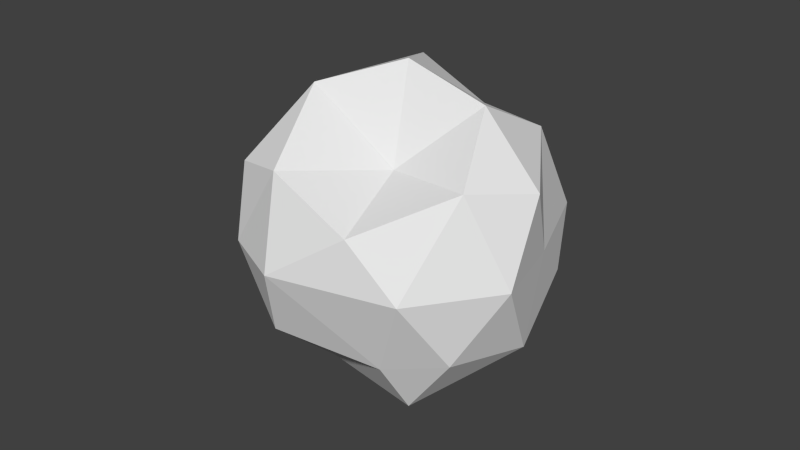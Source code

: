 # Source: smokePuff1.blend  (saved by Blender 2.76.0; exported with 4.5.12 LTS)
import bpy
from mathutils import Matrix  # noqa: F401  (used for matrix-valued properties, if any)

bpy.ops.wm.read_factory_settings(use_empty=True)
scene = bpy.context.scene
scene.name = 'Scene'

# ---- collections
col_collection_1 = bpy.data.collections.new('Collection 1'); scene.collection.children.link(col_collection_1)

# ---- world
world_world = bpy.data.worlds.new('World'); scene.world = world_world
world_world.color = (0.05088, 0.05088, 0.05088)
world_world.use_sun_shadow = False
world_world.sun_shadow_jitter_overblur = 0.0
world_world.cycles.sampling_method = 'MANUAL'
world_world.cycles.sample_map_resolution = 256

# ---- meshes
me_icosphere = bpy.data.meshes.new('Icosphere')
me_icosphere.from_pydata([(-0.004925, -0.04983, -0.0007536), (0.03604, -0.02219, 0.02553), (-0.01396, -0.02219, 0.04178), (-0.03562, -0.02219, -0.0007537), (-0.01396, -0.02219, -0.04329), (0.03604, -0.0146, -0.02704), (0.01368, 0.01571, 0.04178), (-0.03113, 0.02253, 0.03375), (-0.03632, 0.01677, -0.02704), (0.01368, 0.02253, -0.04032), (0.04459, 0.02253, -0.0007538), (-0.0001357, 0.05017, -0.0007539), (-0.008259, -0.03773, 0.02379), (0.02113, -0.04236, 0.02468), (0.01849, -0.02612, 0.03399), (0.0424, -0.02612, -0.0007536), (0.02113, -0.03151, -0.0162), (-0.02642, -0.03437, -0.0007536), (-0.03455, -0.02612, 0.02425), (-0.008259, -0.04236, -0.02575), (-0.03455, -0.02612, -0.02575), (0.01301, -0.02612, -0.0412), (0.04742, 0.0001694, 0.0147), (0.04091, 0.0001693, -0.01084), (-0.009018, 0.0001696, 0.04925), (0.02925, 0.0001695, 0.0397), (-0.04769, 0.0001694, 0.0147), (-0.02953, 0.0001695, 0.0397), (-0.02953, 0.0001692, -0.0412), (-0.04134, 0.0001694, -0.005138), (0.02925, 0.0001692, -0.0412), (-0.0001357, 0.0001693, -0.03499), (0.03427, 0.02646, 0.0192), (-0.01328, 0.02646, 0.0397), (-0.03958, 0.02646, 0.005511), (-0.01829, 0.02646, -0.0412), (0.02801, 0.02961, -0.02575), (0.00862, 0.02485, 0.0161), (0.02615, 0.0427, -0.0007539), (-0.0214, 0.0427, 0.0147), (-0.01421, 0.0427, -0.02482), (0.007987, 0.0318, -0.02575)], [], [(0, 13, 12), (1, 13, 15), (0, 12, 17), (0, 17, 19), (0, 19, 16), (1, 15, 22), (2, 14, 24), (3, 18, 26), (4, 20, 28), (5, 21, 30), (1, 22, 25), (2, 24, 27), (3, 26, 29), (4, 28, 31), (5, 30, 23), (6, 32, 37), (7, 33, 39), (8, 34, 40), (9, 35, 41), (10, 36, 38), (38, 41, 11), (38, 36, 41), (36, 9, 41), (41, 40, 11), (41, 35, 40), (35, 8, 40), (40, 39, 11), (40, 34, 39), (34, 7, 39), (39, 37, 11), (39, 33, 37), (33, 6, 37), (37, 38, 11), (37, 32, 38), (32, 10, 38), (23, 36, 10), (23, 30, 36), (30, 9, 36), (31, 35, 9), (31, 28, 35), (28, 8, 35), (29, 34, 8), (29, 26, 34), (26, 7, 34), (27, 33, 7), (27, 24, 33), (24, 6, 33), (25, 32, 6), (25, 22, 32), (22, 10, 32), (30, 31, 9), (30, 21, 31), (21, 4, 31), (28, 29, 8), (28, 20, 29), (20, 3, 29), (26, 27, 7), (26, 18, 27), (18, 2, 27), (24, 25, 6), (24, 14, 25), (14, 1, 25), (22, 23, 10), (22, 15, 23), (15, 5, 23), (16, 21, 5), (16, 19, 21), (19, 4, 21), (19, 20, 4), (19, 17, 20), (17, 3, 20), (17, 18, 3), (17, 12, 18), (12, 2, 18), (15, 16, 5), (15, 13, 16), (13, 0, 16), (12, 14, 2), (12, 13, 14), (13, 1, 14)])
_uv = me_icosphere.uv_layers.new(name='UVMap')
_uv.uv.foreach_set('vector', [0.5315, 0.8863, 0.5334, 0.879, 0.5362, 0.8849, 0.5559, 0.8718, 0.551, 0.8725, 0.5565, 0.8668, 0.5315, 0.8863, 0.5362, 0.8849, 0.5358, 0.89, 0.5167, 0.8565, 0.5204, 0.8589, 0.5147, 0.8618, 0.5451, 0.8669, 0.5451, 0.8611, 0.5518, 0.8633, 0.5494, 0.8882, 0.546, 0.8838, 0.5507, 0.8829, 0.541, 0.8842, 0.5373, 0.8782, 0.5454, 0.8817, 0.5229, 0.8607, 0.5256, 0.856, 0.5292, 0.8615, 0.5157, 0.8677, 0.5188, 0.8643, 0.5204, 0.8707, 0.5563, 0.8603, 0.5507, 0.8574, 0.5565, 0.8562, 0.5494, 0.8882, 0.5507, 0.8829, 0.5549, 0.8882, 0.541, 0.8842, 0.5454, 0.8817, 0.546, 0.8865, 0.5229, 0.8607, 0.5292, 0.8615, 0.5261, 0.8648, 0.5402, 0.8743, 0.5348, 0.8735, 0.5394, 0.869, 0.5466, 0.8782, 0.5487, 0.8743, 0.5496, 0.8789, 0.552, 0.8882, 0.557, 0.8923, 0.5519, 0.8942, 0.5235, 0.8862, 0.5198, 0.8843, 0.5247, 0.8798, 0.5253, 0.8708, 0.5315, 0.8668, 0.5283, 0.874, 0.5395, 0.8657, 0.5336, 0.8693, 0.5366, 0.8632, 0.5426, 0.856, 0.5403, 0.861, 0.537, 0.8561, 0.537, 0.8561, 0.5366, 0.8632, 0.5317, 0.8585, 0.537, 0.8561, 0.5403, 0.861, 0.5366, 0.8632, 0.5403, 0.861, 0.5395, 0.8657, 0.5366, 0.8632, 0.5366, 0.8632, 0.5315, 0.8646, 0.5317, 0.8585, 0.5366, 0.8632, 0.5336, 0.8693, 0.5315, 0.8646, 0.5238, 0.8744, 0.5253, 0.8708, 0.5283, 0.874, 0.5287, 0.8744, 0.5247, 0.8798, 0.5233, 0.8745, 0.5287, 0.8744, 0.5287, 0.8832, 0.5247, 0.8798, 0.5287, 0.8832, 0.5235, 0.8862, 0.5247, 0.8798, 0.5519, 0.8921, 0.546, 0.8947, 0.5481, 0.8882, 0.5519, 0.8921, 0.5519, 0.8983, 0.546, 0.8947, 0.5519, 0.8983, 0.5473, 0.8998, 0.546, 0.8947, 0.5519, 0.8942, 0.557, 0.8982, 0.5527, 0.9007, 0.5519, 0.8942, 0.557, 0.8923, 0.557, 0.8982, 0.5569, 0.8811, 0.5535, 0.8775, 0.559, 0.8761, 0.5451, 0.8603, 0.5403, 0.861, 0.5426, 0.856, 0.5451, 0.8603, 0.5448, 0.8663, 0.5403, 0.861, 0.5448, 0.8663, 0.5395, 0.8657, 0.5403, 0.861, 0.5394, 0.869, 0.5336, 0.8693, 0.5395, 0.8657, 0.5394, 0.869, 0.5348, 0.8735, 0.5336, 0.8693, 0.5204, 0.8707, 0.5253, 0.8708, 0.5238, 0.8744, 0.5261, 0.8648, 0.5315, 0.8668, 0.5253, 0.8708, 0.5261, 0.8648, 0.5292, 0.8615, 0.5315, 0.8668, 0.5283, 0.8892, 0.5235, 0.8862, 0.5287, 0.8832, 0.5219, 0.8901, 0.5198, 0.8843, 0.5235, 0.8862, 0.5219, 0.8901, 0.5172, 0.889, 0.5198, 0.8843, 0.5172, 0.889, 0.5147, 0.8833, 0.5198, 0.8843, 0.5549, 0.8882, 0.5569, 0.8811, 0.5594, 0.8875, 0.5549, 0.8882, 0.5507, 0.8829, 0.5569, 0.8811, 0.5507, 0.8829, 0.5535, 0.8775, 0.5569, 0.8811, 0.5448, 0.8663, 0.5394, 0.869, 0.5395, 0.8657, 0.5448, 0.8663, 0.5451, 0.8711, 0.5394, 0.869, 0.5451, 0.8711, 0.5402, 0.8743, 0.5394, 0.869, 0.5204, 0.8707, 0.5261, 0.8648, 0.5253, 0.8708, 0.5204, 0.8707, 0.5188, 0.8643, 0.5261, 0.8648, 0.5188, 0.8643, 0.5229, 0.8607, 0.5261, 0.8648, 0.5283, 0.8892, 0.5219, 0.8901, 0.5235, 0.8862, 0.5292, 0.8615, 0.5256, 0.856, 0.5315, 0.8572, 0.5401, 0.8898, 0.541, 0.8842, 0.546, 0.8865, 0.5454, 0.8817, 0.5419, 0.8743, 0.546, 0.8767, 0.5454, 0.8817, 0.5373, 0.8782, 0.5419, 0.8743, 0.5373, 0.8782, 0.5361, 0.8749, 0.5419, 0.8743, 0.5507, 0.8829, 0.5496, 0.8789, 0.5535, 0.8775, 0.5507, 0.8829, 0.546, 0.8838, 0.5496, 0.8789, 0.546, 0.8838, 0.5466, 0.8782, 0.5496, 0.8789, 0.5518, 0.8633, 0.5507, 0.8574, 0.5563, 0.8603, 0.5518, 0.8633, 0.5451, 0.8611, 0.5507, 0.8574, 0.5451, 0.8611, 0.546, 0.856, 0.5507, 0.8574, 0.5147, 0.8618, 0.5188, 0.8643, 0.5157, 0.8677, 0.5147, 0.8618, 0.5204, 0.8589, 0.5188, 0.8643, 0.5204, 0.8589, 0.5229, 0.8607, 0.5188, 0.8643, 0.5204, 0.8589, 0.5256, 0.856, 0.5229, 0.8607, 0.5358, 0.89, 0.5362, 0.8849, 0.5401, 0.8898, 0.5362, 0.8849, 0.541, 0.8842, 0.5401, 0.8898, 0.5565, 0.8668, 0.5518, 0.8633, 0.5563, 0.8603, 0.5565, 0.8668, 0.551, 0.8725, 0.5518, 0.8633, 0.551, 0.8725, 0.5451, 0.8669, 0.5518, 0.8633, 0.5362, 0.8849, 0.5373, 0.8782, 0.541, 0.8842, 0.5362, 0.8849, 0.5334, 0.879, 0.5373, 0.8782, 0.5334, 0.879, 0.5361, 0.8749, 0.5373, 0.8782])
me_icosphere.use_remesh_preserve_volume = False
me_icosphere.use_remesh_preserve_attributes = False
me_icosphere.use_mirror_vertex_groups = False
me_icosphere.update()

# ---- objects
ob_smokepuff1 = bpy.data.objects.new('smokePuff1', me_icosphere)

# ---- transforms, parenting, visibility, modifiers, constraints
ob_smokepuff1.location = (0.0, 0.0, 0.0)
ob_smokepuff1.rotation_euler = (1.571, -0.0, 0.0)
ob_smokepuff1.lineart.crease_threshold = 0.0

# ---- collection membership
col_collection_1.objects.link(ob_smokepuff1)

# ---- scene / render settings (as saved in the file)
scene.frame_start = 1; scene.frame_end = 250; scene.frame_set(1)
scene.render.engine = 'BLENDER_EEVEE_NEXT'
scene.render.resolution_percentage = 50
scene.render.dither_intensity = 0.0
scene.cycles.use_denoising = False
scene.cycles.samples = 10
scene.cycles.sampling_pattern = 'TABULATED_SOBOL'
scene.cycles.light_sampling_threshold = 0.0
scene.cycles.use_adaptive_sampling = False
scene.cycles.use_light_tree = False
scene.cycles.blur_glossy = 0.0
scene.cycles.pixel_filter_type = 'GAUSSIAN'
scene.cycles.sample_clamp_indirect = 0.0
scene.view_settings.view_transform = 'Standard'
bpy.context.view_layer.update()

# ---- added for rendering (the .blend has no active camera and no usable light): camera, sun
cam_auto = bpy.data.cameras.new('AutoCamera')
cam_auto.lens = 50.0
cam_auto.sensor_width = 36.0
cam_auto.clip_end = 1000.0
ob_auto_camera = bpy.data.objects.new('AutoCamera', cam_auto)
scene.collection.objects.link(ob_auto_camera)
ob_auto_camera.location = (0.184909, -0.225034, 0.148205)
ob_auto_camera.rotation_euler = (1.09748, -7.21219e-08, 0.694738)
scene.camera = ob_auto_camera
light_auto_sun = bpy.data.lights.new('AutoSun', 'SUN')
light_auto_sun.energy = 3.0
light_auto_sun.angle = 0.0523599
ob_auto_sun = bpy.data.objects.new('AutoSun', light_auto_sun)
scene.collection.objects.link(ob_auto_sun)
ob_auto_sun.rotation_euler = (0.872665, 0.174533, 0.523599)
bpy.context.view_layer.update()
